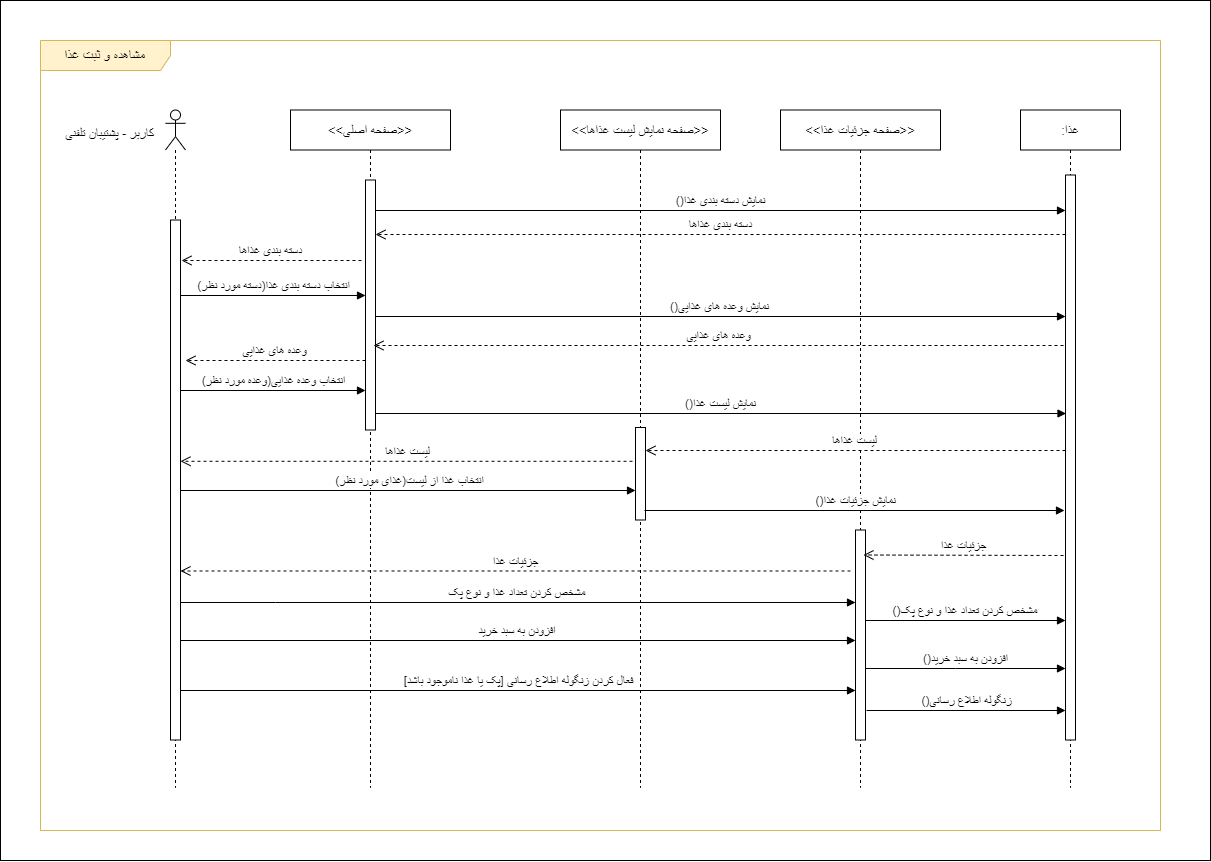

The diagram above was exported from draw.io. Its source (the exported page's mxGraphModel, read from the mxfile embedded in the PNG):
<mxGraphModel dx="1909" dy="984" grid="1" gridSize="10" guides="1" tooltips="1" connect="1" arrows="1" fold="1" page="1" pageScale="1" pageWidth="850" pageHeight="1100" math="0" shadow="0">
  <root>
    <mxCell id="0" />
    <mxCell id="1" parent="0" />
    <mxCell id="g8keTkhYIWUIyG5KARsB-1" value="" style="rounded=0;whiteSpace=wrap;html=1;" parent="1" vertex="1">
      <mxGeometry x="260" y="130" width="1210" height="860" as="geometry" />
    </mxCell>
    <mxCell id="73qycE5d5Dt11RWgIHks-1" value="&lt;font style=&quot;font-size: 14px;&quot;&gt;مشاهده و ثبت غذا&lt;/font&gt;" style="shape=umlFrame;whiteSpace=wrap;html=1;pointerEvents=0;width=130;height=30;fillColor=#FFF2CC;strokeColor=#d6b656;" parent="1" vertex="1">
      <mxGeometry x="300" y="170" width="1120" height="790" as="geometry" />
    </mxCell>
    <mxCell id="XrM9Zm5hAaMy8xXgaRlj-1" value="" style="shape=umlLifeline;perimeter=lifelinePerimeter;whiteSpace=wrap;html=1;container=1;dropTarget=0;collapsible=0;recursiveResize=0;outlineConnect=0;portConstraint=eastwest;newEdgeStyle={&quot;curved&quot;:0,&quot;rounded&quot;:0};participant=umlActor;size=40;" parent="1" vertex="1">
      <mxGeometry x="425" y="239.5" width="20" height="677.5" as="geometry" />
    </mxCell>
    <mxCell id="XrM9Zm5hAaMy8xXgaRlj-2" value="" style="html=1;points=[[0,0,0,0,5],[0,1,0,0,-5],[1,0,0,0,5],[1,1,0,0,-5]];perimeter=orthogonalPerimeter;outlineConnect=0;targetShapes=umlLifeline;portConstraint=eastwest;newEdgeStyle={&quot;curved&quot;:0,&quot;rounded&quot;:0};" parent="XrM9Zm5hAaMy8xXgaRlj-1" vertex="1">
      <mxGeometry x="5" y="110" width="10" height="520" as="geometry" />
    </mxCell>
    <mxCell id="XrM9Zm5hAaMy8xXgaRlj-3" value="&lt;font style=&quot;font-size: 13px;&quot;&gt;کاربر - پشتیبان تلفنی&lt;/font&gt;" style="text;html=1;align=center;verticalAlign=middle;resizable=0;points=[];autosize=1;strokeColor=none;fillColor=none;" parent="1" vertex="1">
      <mxGeometry x="314" y="248" width="110" height="30" as="geometry" />
    </mxCell>
    <mxCell id="XrM9Zm5hAaMy8xXgaRlj-4" value="&lt;font style=&quot;font-size: 13px;&quot;&gt;:غذا&lt;/font&gt;" style="shape=umlLifeline;perimeter=lifelinePerimeter;whiteSpace=wrap;html=1;container=1;dropTarget=0;collapsible=0;recursiveResize=0;outlineConnect=0;portConstraint=eastwest;newEdgeStyle={&quot;curved&quot;:0,&quot;rounded&quot;:0};" parent="1" vertex="1">
      <mxGeometry x="1280" y="239.5" width="100" height="677.5" as="geometry" />
    </mxCell>
    <mxCell id="XrM9Zm5hAaMy8xXgaRlj-5" value="" style="html=1;points=[[0,0,0,0,5],[0,1,0,0,-5],[1,0,0,0,5],[1,1,0,0,-5]];perimeter=orthogonalPerimeter;outlineConnect=0;targetShapes=umlLifeline;portConstraint=eastwest;newEdgeStyle={&quot;curved&quot;:0,&quot;rounded&quot;:0};" parent="XrM9Zm5hAaMy8xXgaRlj-4" vertex="1">
      <mxGeometry x="45" y="65" width="10" height="565" as="geometry" />
    </mxCell>
    <mxCell id="XrM9Zm5hAaMy8xXgaRlj-6" value="&lt;font style=&quot;font-size: 12px;&quot;&gt;()نمایش دسته بندی غذا&lt;/font&gt;" style="html=1;verticalAlign=bottom;endArrow=block;curved=0;rounded=0;" parent="1" edge="1">
      <mxGeometry width="80" relative="1" as="geometry">
        <mxPoint x="634.5" y="340" as="sourcePoint" />
        <mxPoint x="1325" y="340" as="targetPoint" />
      </mxGeometry>
    </mxCell>
    <mxCell id="XrM9Zm5hAaMy8xXgaRlj-7" value="&lt;font style=&quot;font-size: 12px;&quot;&gt;(دسته مورد نظر)انتخاب دسته بندی غذا&lt;/font&gt;" style="html=1;verticalAlign=bottom;endArrow=block;curved=0;rounded=0;" parent="1" target="XrM9Zm5hAaMy8xXgaRlj-16" edge="1">
      <mxGeometry width="80" relative="1" as="geometry">
        <mxPoint x="440" y="425" as="sourcePoint" />
        <mxPoint x="629.4999999999998" y="425" as="targetPoint" />
      </mxGeometry>
    </mxCell>
    <mxCell id="XrM9Zm5hAaMy8xXgaRlj-8" value="&lt;span style=&quot;font-size: 13px;&quot;&gt;&amp;lt;&amp;lt;صفحه نمایش لیست غذاها&amp;gt;&amp;gt;&lt;/span&gt;" style="shape=umlLifeline;perimeter=lifelinePerimeter;whiteSpace=wrap;html=1;container=1;dropTarget=0;collapsible=0;recursiveResize=0;outlineConnect=0;portConstraint=eastwest;newEdgeStyle={&quot;curved&quot;:0,&quot;rounded&quot;:0};" parent="1" vertex="1">
      <mxGeometry x="820" y="239.5" width="160" height="677.5" as="geometry" />
    </mxCell>
    <mxCell id="XrM9Zm5hAaMy8xXgaRlj-9" value="" style="html=1;points=[[0,0,0,0,5],[0,1,0,0,-5],[1,0,0,0,5],[1,1,0,0,-5]];perimeter=orthogonalPerimeter;outlineConnect=0;targetShapes=umlLifeline;portConstraint=eastwest;newEdgeStyle={&quot;curved&quot;:0,&quot;rounded&quot;:0};" parent="XrM9Zm5hAaMy8xXgaRlj-8" vertex="1">
      <mxGeometry x="75" y="317.5" width="10" height="92.5" as="geometry" />
    </mxCell>
    <mxCell id="XrM9Zm5hAaMy8xXgaRlj-10" value="&lt;span style=&quot;font-size: 13px;&quot;&gt;&amp;lt;&amp;lt;صفحه جزئیات غذا&amp;gt;&amp;gt;&lt;/span&gt;" style="shape=umlLifeline;perimeter=lifelinePerimeter;whiteSpace=wrap;html=1;container=1;dropTarget=0;collapsible=0;recursiveResize=0;outlineConnect=0;portConstraint=eastwest;newEdgeStyle={&quot;curved&quot;:0,&quot;rounded&quot;:0};" parent="1" vertex="1">
      <mxGeometry x="1040" y="239.5" width="160" height="677.5" as="geometry" />
    </mxCell>
    <mxCell id="XrM9Zm5hAaMy8xXgaRlj-11" value="" style="html=1;points=[[0,0,0,0,5],[0,1,0,0,-5],[1,0,0,0,5],[1,1,0,0,-5]];perimeter=orthogonalPerimeter;outlineConnect=0;targetShapes=umlLifeline;portConstraint=eastwest;newEdgeStyle={&quot;curved&quot;:0,&quot;rounded&quot;:0};" parent="XrM9Zm5hAaMy8xXgaRlj-10" vertex="1">
      <mxGeometry x="75" y="420" width="10" height="210" as="geometry" />
    </mxCell>
    <mxCell id="XrM9Zm5hAaMy8xXgaRlj-12" value="&lt;font style=&quot;font-size: 12px;&quot;&gt;مشخص کردن تعداد غذا و نوع پک&amp;nbsp;&lt;/font&gt;" style="html=1;verticalAlign=bottom;endArrow=block;curved=0;rounded=0;" parent="1" edge="1">
      <mxGeometry width="80" relative="1" as="geometry">
        <mxPoint x="440" y="732" as="sourcePoint" />
        <mxPoint x="1115" y="732" as="targetPoint" />
        <Array as="points">
          <mxPoint x="535" y="732" />
        </Array>
      </mxGeometry>
    </mxCell>
    <mxCell id="XrM9Zm5hAaMy8xXgaRlj-13" value="&lt;font style=&quot;font-size: 12px;&quot;&gt;افزودن به سبد خرید&amp;nbsp;&lt;/font&gt;" style="html=1;verticalAlign=bottom;endArrow=block;curved=0;rounded=0;" parent="1" edge="1">
      <mxGeometry x="0.0014" width="80" relative="1" as="geometry">
        <mxPoint x="440" y="770" as="sourcePoint" />
        <mxPoint x="1115" y="770" as="targetPoint" />
        <mxPoint as="offset" />
      </mxGeometry>
    </mxCell>
    <mxCell id="XrM9Zm5hAaMy8xXgaRlj-14" value="&lt;font style=&quot;font-size: 12px;&quot;&gt;فعال کردن زنگوله اطلاع رسانی [پک یا غذا ناموجود باشد]&lt;/font&gt;" style="html=1;verticalAlign=bottom;endArrow=block;curved=0;rounded=0;" parent="1" edge="1">
      <mxGeometry width="80" relative="1" as="geometry">
        <mxPoint x="440" y="820" as="sourcePoint" />
        <mxPoint x="1115" y="820" as="targetPoint" />
      </mxGeometry>
    </mxCell>
    <mxCell id="XrM9Zm5hAaMy8xXgaRlj-15" value="&lt;span style=&quot;font-size: 13px;&quot;&gt;&amp;lt;&amp;lt;صفحه اصلی&amp;gt;&amp;gt;&lt;/span&gt;" style="shape=umlLifeline;perimeter=lifelinePerimeter;whiteSpace=wrap;html=1;container=1;dropTarget=0;collapsible=0;recursiveResize=0;outlineConnect=0;portConstraint=eastwest;newEdgeStyle={&quot;curved&quot;:0,&quot;rounded&quot;:0};" parent="1" vertex="1">
      <mxGeometry x="550" y="239.5" width="160" height="677.5" as="geometry" />
    </mxCell>
    <mxCell id="XrM9Zm5hAaMy8xXgaRlj-16" value="" style="html=1;points=[[0,0,0,0,5],[0,1,0,0,-5],[1,0,0,0,5],[1,1,0,0,-5]];perimeter=orthogonalPerimeter;outlineConnect=0;targetShapes=umlLifeline;portConstraint=eastwest;newEdgeStyle={&quot;curved&quot;:0,&quot;rounded&quot;:0};" parent="XrM9Zm5hAaMy8xXgaRlj-15" vertex="1">
      <mxGeometry x="75" y="70" width="10" height="250" as="geometry" />
    </mxCell>
    <mxCell id="XrM9Zm5hAaMy8xXgaRlj-17" value="&lt;font style=&quot;font-size: 12px;&quot;&gt;دسته بندی غذاها&lt;/font&gt;" style="html=1;verticalAlign=bottom;endArrow=open;dashed=1;endSize=8;curved=0;rounded=0;" parent="1" source="XrM9Zm5hAaMy8xXgaRlj-5" edge="1">
      <mxGeometry relative="1" as="geometry">
        <mxPoint x="1330" y="364" as="sourcePoint" />
        <mxPoint x="635" y="364" as="targetPoint" />
      </mxGeometry>
    </mxCell>
    <mxCell id="XrM9Zm5hAaMy8xXgaRlj-18" value="&lt;font style=&quot;font-size: 12px;&quot;&gt;دسته بندی غذاها&lt;/font&gt;" style="html=1;verticalAlign=bottom;endArrow=open;dashed=1;endSize=8;curved=0;rounded=0;" parent="1" edge="1">
      <mxGeometry relative="1" as="geometry">
        <mxPoint x="621" y="390" as="sourcePoint" />
        <mxPoint x="441" y="390" as="targetPoint" />
      </mxGeometry>
    </mxCell>
    <mxCell id="XrM9Zm5hAaMy8xXgaRlj-19" value="&lt;font style=&quot;font-size: 12px;&quot;&gt;()افزودن به سبد خرید&lt;/font&gt;" style="html=1;verticalAlign=bottom;endArrow=block;curved=0;rounded=0;" parent="1" edge="1">
      <mxGeometry width="80" relative="1" as="geometry">
        <mxPoint x="1125" y="798" as="sourcePoint" />
        <mxPoint x="1325" y="798" as="targetPoint" />
        <Array as="points">
          <mxPoint x="1215" y="798" />
        </Array>
      </mxGeometry>
    </mxCell>
    <mxCell id="XrM9Zm5hAaMy8xXgaRlj-20" value="&lt;font style=&quot;font-size: 12px;&quot;&gt;()مشخص کردن تعداد غذا و نوع پک&amp;nbsp;&lt;/font&gt;" style="html=1;verticalAlign=bottom;endArrow=block;curved=0;rounded=0;" parent="1" edge="1">
      <mxGeometry width="80" relative="1" as="geometry">
        <mxPoint x="1125.5" y="750" as="sourcePoint" />
        <mxPoint x="1325" y="750" as="targetPoint" />
        <Array as="points" />
      </mxGeometry>
    </mxCell>
    <mxCell id="XrM9Zm5hAaMy8xXgaRlj-21" value="&lt;font style=&quot;font-size: 12px;&quot;&gt;()زنگوله اطلاع رسانی&lt;/font&gt;" style="html=1;verticalAlign=bottom;endArrow=block;curved=0;rounded=0;" parent="1" target="XrM9Zm5hAaMy8xXgaRlj-5" edge="1">
      <mxGeometry width="80" relative="1" as="geometry">
        <mxPoint x="1126" y="840" as="sourcePoint" />
        <mxPoint x="1321.5" y="840" as="targetPoint" />
      </mxGeometry>
    </mxCell>
    <mxCell id="XrM9Zm5hAaMy8xXgaRlj-22" value="&lt;font style=&quot;font-size: 12px;&quot;&gt;()نمایش وعده های غذایی&lt;/font&gt;" style="html=1;verticalAlign=bottom;endArrow=block;curved=0;rounded=0;" parent="1" edge="1">
      <mxGeometry x="-0.0014" width="80" relative="1" as="geometry">
        <mxPoint x="635" y="446" as="sourcePoint" />
        <mxPoint x="1325" y="446" as="targetPoint" />
        <mxPoint as="offset" />
      </mxGeometry>
    </mxCell>
    <mxCell id="XrM9Zm5hAaMy8xXgaRlj-23" value="&lt;font style=&quot;font-size: 12px;&quot;&gt;وعده های غذایی&lt;/font&gt;" style="html=1;verticalAlign=bottom;endArrow=open;dashed=1;endSize=8;curved=0;rounded=0;" parent="1" edge="1">
      <mxGeometry relative="1" as="geometry">
        <mxPoint x="1323" y="475" as="sourcePoint" />
        <mxPoint x="633" y="475" as="targetPoint" />
      </mxGeometry>
    </mxCell>
    <mxCell id="XrM9Zm5hAaMy8xXgaRlj-24" value="&lt;font style=&quot;font-size: 12px;&quot;&gt;وعده های غذایی&lt;/font&gt;" style="html=1;verticalAlign=bottom;endArrow=open;dashed=1;endSize=8;curved=0;rounded=0;" parent="1" edge="1">
      <mxGeometry relative="1" as="geometry">
        <mxPoint x="625" y="490" as="sourcePoint" />
        <mxPoint x="445" y="490" as="targetPoint" />
      </mxGeometry>
    </mxCell>
    <mxCell id="XrM9Zm5hAaMy8xXgaRlj-25" value="&lt;font style=&quot;font-size: 12px;&quot;&gt;(وعده مورد نظر)انتخاب وعده غذایی&lt;/font&gt;" style="html=1;verticalAlign=bottom;endArrow=block;curved=0;rounded=0;" parent="1" edge="1">
      <mxGeometry x="0.0054" width="80" relative="1" as="geometry">
        <mxPoint x="440" y="520" as="sourcePoint" />
        <mxPoint x="625" y="520" as="targetPoint" />
        <mxPoint as="offset" />
      </mxGeometry>
    </mxCell>
    <mxCell id="XrM9Zm5hAaMy8xXgaRlj-26" value="&lt;font style=&quot;font-size: 12px;&quot;&gt;()نمایش لیست غذا&lt;/font&gt;" style="html=1;verticalAlign=bottom;endArrow=block;curved=0;rounded=0;" parent="1" edge="1">
      <mxGeometry width="80" relative="1" as="geometry">
        <mxPoint x="635" y="543" as="sourcePoint" />
        <mxPoint x="1325.5" y="543" as="targetPoint" />
      </mxGeometry>
    </mxCell>
    <mxCell id="XrM9Zm5hAaMy8xXgaRlj-27" value="&lt;font style=&quot;font-size: 12px;&quot;&gt;لیست غذاها&lt;/font&gt;" style="html=1;verticalAlign=bottom;endArrow=open;dashed=1;endSize=8;curved=0;rounded=0;" parent="1" edge="1">
      <mxGeometry relative="1" as="geometry">
        <mxPoint x="1325" y="580" as="sourcePoint" />
        <mxPoint x="905" y="580" as="targetPoint" />
      </mxGeometry>
    </mxCell>
    <mxCell id="XrM9Zm5hAaMy8xXgaRlj-28" value="&lt;font style=&quot;font-size: 12px;&quot;&gt;لیست غذاها&lt;/font&gt;" style="html=1;verticalAlign=bottom;endArrow=open;dashed=1;endSize=8;curved=0;rounded=0;exitX=-0.3;exitY=0.454;exitDx=0;exitDy=0;exitPerimeter=0;" parent="1" edge="1">
      <mxGeometry relative="1" as="geometry">
        <mxPoint x="892" y="590.78" as="sourcePoint" />
        <mxPoint x="440" y="590.78" as="targetPoint" />
      </mxGeometry>
    </mxCell>
    <mxCell id="XrM9Zm5hAaMy8xXgaRlj-29" value="&lt;font style=&quot;font-size: 12px;&quot;&gt;انتخاب غذا از لیست(غذای مورد نظر)&lt;/font&gt;" style="html=1;verticalAlign=bottom;endArrow=block;curved=0;rounded=0;" parent="1" target="XrM9Zm5hAaMy8xXgaRlj-9" edge="1">
      <mxGeometry x="0.0054" width="80" relative="1" as="geometry">
        <mxPoint x="440" y="620" as="sourcePoint" />
        <mxPoint x="890" y="620" as="targetPoint" />
        <mxPoint as="offset" />
      </mxGeometry>
    </mxCell>
    <mxCell id="XrM9Zm5hAaMy8xXgaRlj-30" value="&lt;font style=&quot;font-size: 12px;&quot;&gt;()نمایش جزئیات غذا&lt;/font&gt;" style="html=1;verticalAlign=bottom;endArrow=block;curved=0;rounded=0;" parent="1" edge="1">
      <mxGeometry x="0.0054" width="80" relative="1" as="geometry">
        <mxPoint x="904" y="640" as="sourcePoint" />
        <mxPoint x="1324" y="640" as="targetPoint" />
        <mxPoint as="offset" />
      </mxGeometry>
    </mxCell>
    <mxCell id="XrM9Zm5hAaMy8xXgaRlj-31" value="&lt;font style=&quot;font-size: 12px;&quot;&gt;جزئیات غذا&lt;/font&gt;" style="html=1;verticalAlign=bottom;endArrow=open;dashed=1;endSize=8;curved=0;rounded=0;" parent="1" edge="1">
      <mxGeometry relative="1" as="geometry">
        <mxPoint x="1323" y="685" as="sourcePoint" />
        <mxPoint x="1123" y="684.5" as="targetPoint" />
      </mxGeometry>
    </mxCell>
    <mxCell id="XrM9Zm5hAaMy8xXgaRlj-32" value="&lt;font style=&quot;font-size: 12px;&quot;&gt;جزئیات غذا&lt;/font&gt;" style="html=1;verticalAlign=bottom;endArrow=open;dashed=1;endSize=8;curved=0;rounded=0;" parent="1" target="XrM9Zm5hAaMy8xXgaRlj-2" edge="1">
      <mxGeometry relative="1" as="geometry">
        <mxPoint x="1110" y="700.5" as="sourcePoint" />
        <mxPoint x="910" y="700" as="targetPoint" />
      </mxGeometry>
    </mxCell>
  </root>
</mxGraphModel>